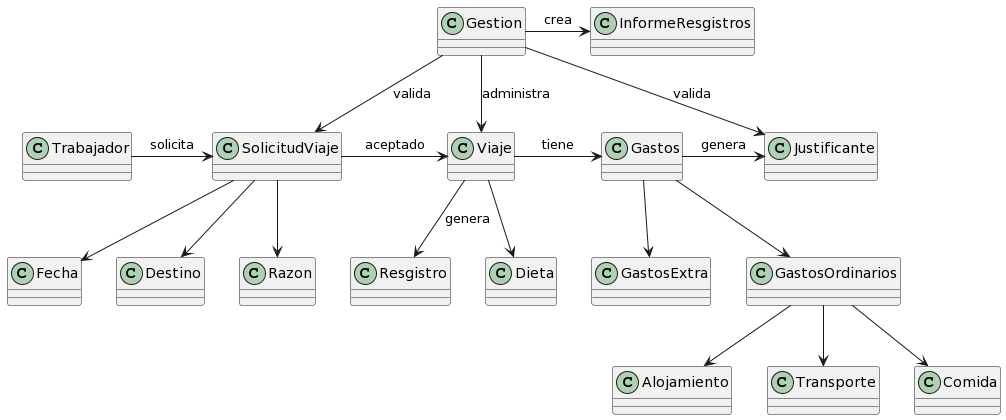

The diagram above was rendered by PlantUML. Its source (embedded in the PNG):
@startuml
class Trabajador
class Gestion
Trabajador -> SolicitudViaje : solicita
SolicitudViaje --> Fecha
SolicitudViaje --> Destino
SolicitudViaje --> Razon
SolicitudViaje -> Viaje : aceptado
Viaje --> Resgistro : genera
Gestion --> SolicitudViaje : valida
Gestion --> Viaje : administra
Gestion -> InformeResgistros : crea
Gestion --> Justificante : valida
Viaje -> Gastos : tiene
Viaje --> Dieta
Gastos -> Justificante : genera
Gastos --> GastosExtra
Gastos --> GastosOrdinarios
GastosOrdinarios --> Alojamiento
GastosOrdinarios --> Transporte
GastosOrdinarios --> Comida
@enduml